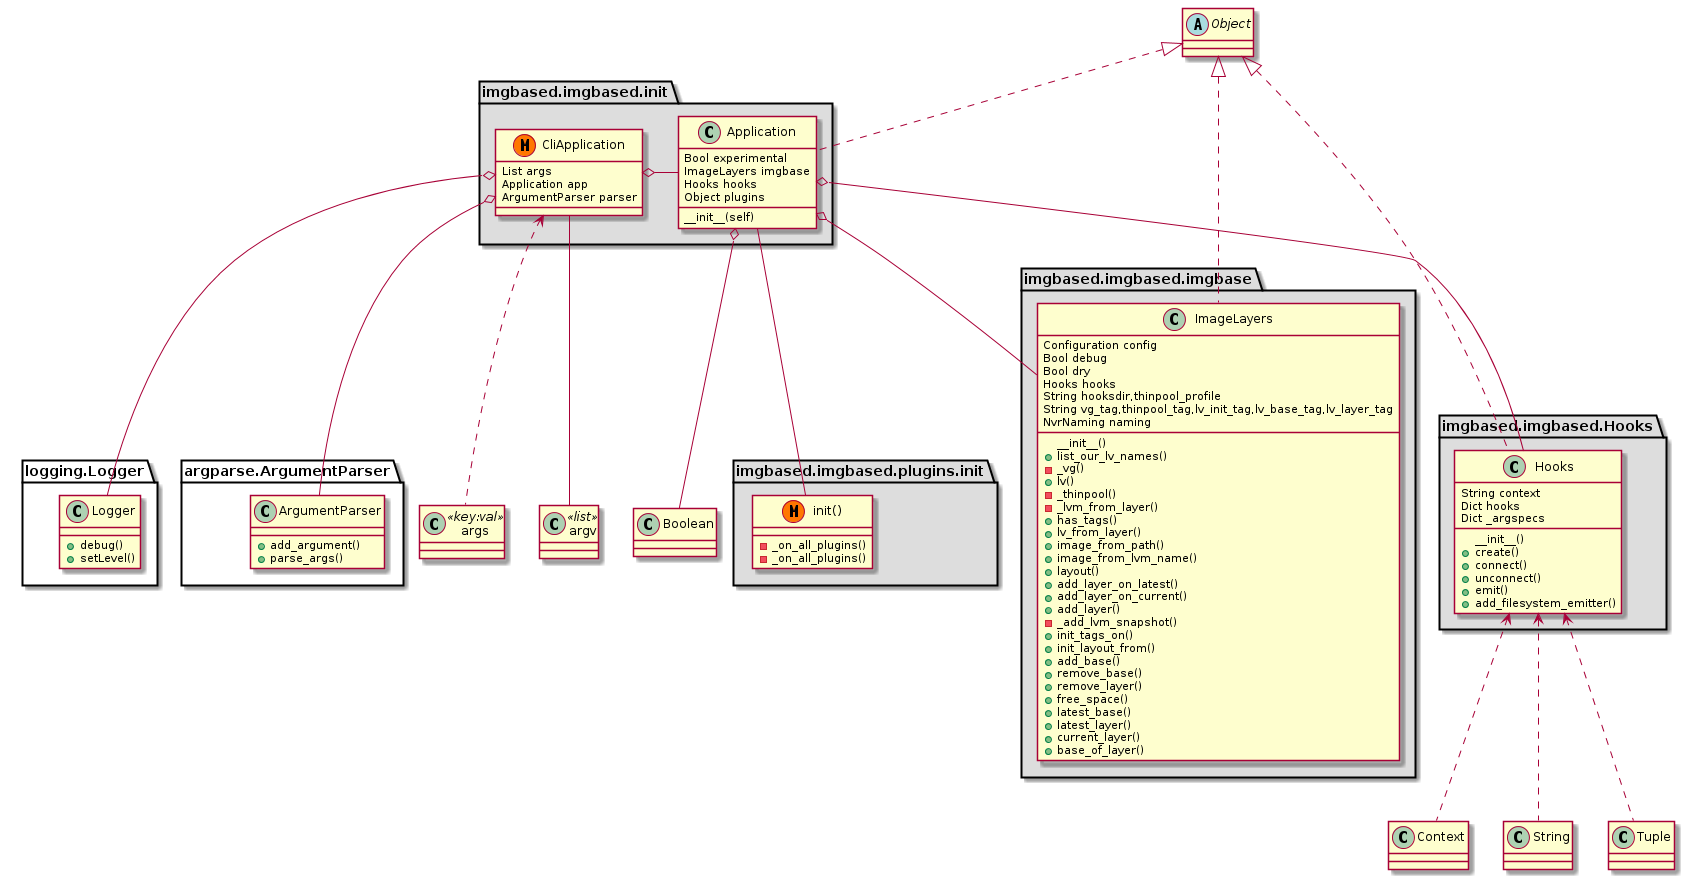

The diagram above was rendered by PlantUML. Its source (embedded in the PNG):
@startuml
abstract Object

package "imgbased.imgbased.init" #DDDDDD {
	Object <|.. class Application

	Application : Bool experimental
	Application : ImageLayers imgbase
	Application : Hooks hooks
	Application : __init__(self)
	Application : Object plugins

	class CliApplication << (M,#FF7700)>> {
		List args
		Application app 
		ArgumentParser parser
	}

	CliApplication o- Application
}

package "logging.Logger" {
	class Logger {
		+debug()
		+setLevel()
	}
}

package "argparse.ArgumentParser" {
	class ArgumentParser {
		+add_argument()
		+parse_args()
	}
}

package "imgbased.imgbased.imgbase" #DDDDDD {
	class ImageLayers {
		Configuration config
		Bool debug
		Bool dry
		Hooks hooks
		String hooksdir,thinpool_profile
		String vg_tag,thinpool_tag,lv_init_tag,lv_base_tag,lv_layer_tag
		NvrNaming naming
		__init__()
		+list_our_lv_names()
		-_vg()
		+lv()
		-_thinpool()
		-_lvm_from_layer()
		+has_tags()
		+lv_from_layer()
		+image_from_path()
		+image_from_lvm_name()
		+layout()
		+add_layer_on_latest()
		+add_layer_on_current()
		+add_layer()
		-_add_lvm_snapshot()
		+init_tags_on()
		+init_layout_from()
		+add_base()
		+remove_base()
		+remove_layer()
		+free_space()
		+latest_base()
		+latest_layer()
		+current_layer()
		+base_of_layer()
	}

	Object <|.. ImageLayers
}

package "imgbased.imgbased.Hooks" #DDDDDD {
	class Hooks {
		String context
		Dict hooks
		Dict _argspecs
		__init__()
		+create()
		+connect()
		+unconnect()
		+emit()
		+add_filesystem_emitter()
	}

	Object <|.. Hooks
}

package "imgbased.imgbased.plugins.init" #DDDDDD {
	class "init()" << (M,#FF7700) >> {
		-_on_all_plugins()
		-_on_all_plugins()
	}
}

class Application o- class ImageLayers
class Application o- class Hooks
class Application -- class "init()"
class Application o- class Boolean

class Hooks <.. class Context
class Hooks <.. class String
class Hooks <.. class Tuple

CliApplication o- class Logger
CliApplication o- class ArgumentParser
CliApplication <. class args << key:val >>
CliApplication - class argv << list >>
@enduml